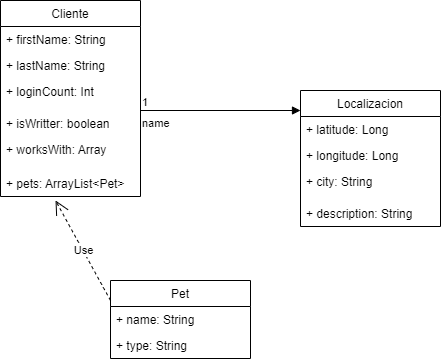

The diagram above was exported from draw.io. Its source (the exported page's mxGraphModel, read from the mxfile embedded in the PNG):
<mxGraphModel dx="1422" dy="786" grid="1" gridSize="10" guides="1" tooltips="1" connect="1" arrows="1" fold="1" page="1" pageScale="1" pageWidth="827" pageHeight="1169" math="0" shadow="0">
  <root>
    <mxCell id="WIyWlLk6GJQsqaUBKTNV-0" />
    <mxCell id="WIyWlLk6GJQsqaUBKTNV-1" parent="WIyWlLk6GJQsqaUBKTNV-0" />
    <mxCell id="Q3iH5hBz4la1UdeAh0Yg-0" value="Localizacion" style="swimlane;fontStyle=0;childLayout=stackLayout;horizontal=1;startSize=26;fillColor=none;horizontalStack=0;resizeParent=1;resizeParentMax=0;resizeLast=0;collapsible=1;marginBottom=0;" vertex="1" parent="WIyWlLk6GJQsqaUBKTNV-1">
      <mxGeometry x="500" y="240" width="140" height="136" as="geometry" />
    </mxCell>
    <mxCell id="Q3iH5hBz4la1UdeAh0Yg-1" value="+ latitude: Long" style="text;strokeColor=none;fillColor=none;align=left;verticalAlign=top;spacingLeft=4;spacingRight=4;overflow=hidden;rotatable=0;points=[[0,0.5],[1,0.5]];portConstraint=eastwest;" vertex="1" parent="Q3iH5hBz4la1UdeAh0Yg-0">
      <mxGeometry y="26" width="140" height="26" as="geometry" />
    </mxCell>
    <mxCell id="Q3iH5hBz4la1UdeAh0Yg-2" value="+ longitude: Long" style="text;strokeColor=none;fillColor=none;align=left;verticalAlign=top;spacingLeft=4;spacingRight=4;overflow=hidden;rotatable=0;points=[[0,0.5],[1,0.5]];portConstraint=eastwest;" vertex="1" parent="Q3iH5hBz4la1UdeAh0Yg-0">
      <mxGeometry y="52" width="140" height="26" as="geometry" />
    </mxCell>
    <mxCell id="Q3iH5hBz4la1UdeAh0Yg-3" value="+ city: String" style="text;strokeColor=none;fillColor=none;align=left;verticalAlign=top;spacingLeft=4;spacingRight=4;overflow=hidden;rotatable=0;points=[[0,0.5],[1,0.5]];portConstraint=eastwest;" vertex="1" parent="Q3iH5hBz4la1UdeAh0Yg-0">
      <mxGeometry y="78" width="140" height="32" as="geometry" />
    </mxCell>
    <mxCell id="Q3iH5hBz4la1UdeAh0Yg-5" value="+ description: String" style="text;strokeColor=none;fillColor=none;align=left;verticalAlign=top;spacingLeft=4;spacingRight=4;overflow=hidden;rotatable=0;points=[[0,0.5],[1,0.5]];portConstraint=eastwest;" vertex="1" parent="Q3iH5hBz4la1UdeAh0Yg-0">
      <mxGeometry y="110" width="140" height="26" as="geometry" />
    </mxCell>
    <mxCell id="Q3iH5hBz4la1UdeAh0Yg-6" value="Cliente" style="swimlane;fontStyle=0;childLayout=stackLayout;horizontal=1;startSize=26;fillColor=none;horizontalStack=0;resizeParent=1;resizeParentMax=0;resizeLast=0;collapsible=1;marginBottom=0;" vertex="1" parent="WIyWlLk6GJQsqaUBKTNV-1">
      <mxGeometry x="200" y="150" width="140" height="196" as="geometry" />
    </mxCell>
    <mxCell id="Q3iH5hBz4la1UdeAh0Yg-7" value="+ firstName: String" style="text;strokeColor=none;fillColor=none;align=left;verticalAlign=top;spacingLeft=4;spacingRight=4;overflow=hidden;rotatable=0;points=[[0,0.5],[1,0.5]];portConstraint=eastwest;" vertex="1" parent="Q3iH5hBz4la1UdeAh0Yg-6">
      <mxGeometry y="26" width="140" height="26" as="geometry" />
    </mxCell>
    <mxCell id="Q3iH5hBz4la1UdeAh0Yg-8" value="+ lastName: String" style="text;strokeColor=none;fillColor=none;align=left;verticalAlign=top;spacingLeft=4;spacingRight=4;overflow=hidden;rotatable=0;points=[[0,0.5],[1,0.5]];portConstraint=eastwest;" vertex="1" parent="Q3iH5hBz4la1UdeAh0Yg-6">
      <mxGeometry y="52" width="140" height="26" as="geometry" />
    </mxCell>
    <mxCell id="Q3iH5hBz4la1UdeAh0Yg-9" value="+ loginCount: Int" style="text;strokeColor=none;fillColor=none;align=left;verticalAlign=top;spacingLeft=4;spacingRight=4;overflow=hidden;rotatable=0;points=[[0,0.5],[1,0.5]];portConstraint=eastwest;" vertex="1" parent="Q3iH5hBz4la1UdeAh0Yg-6">
      <mxGeometry y="78" width="140" height="32" as="geometry" />
    </mxCell>
    <mxCell id="Q3iH5hBz4la1UdeAh0Yg-13" value="+ isWritter: boolean" style="text;strokeColor=none;fillColor=none;align=left;verticalAlign=top;spacingLeft=4;spacingRight=4;overflow=hidden;rotatable=0;points=[[0,0.5],[1,0.5]];portConstraint=eastwest;" vertex="1" parent="Q3iH5hBz4la1UdeAh0Yg-6">
      <mxGeometry y="110" width="140" height="26" as="geometry" />
    </mxCell>
    <mxCell id="Q3iH5hBz4la1UdeAh0Yg-12" value="+ worksWith: Array" style="text;strokeColor=none;fillColor=none;align=left;verticalAlign=top;spacingLeft=4;spacingRight=4;overflow=hidden;rotatable=0;points=[[0,0.5],[1,0.5]];portConstraint=eastwest;" vertex="1" parent="Q3iH5hBz4la1UdeAh0Yg-6">
      <mxGeometry y="136" width="140" height="34" as="geometry" />
    </mxCell>
    <mxCell id="Q3iH5hBz4la1UdeAh0Yg-14" value="+ pets: ArrayList&lt;Pet&gt;" style="text;strokeColor=none;fillColor=none;align=left;verticalAlign=top;spacingLeft=4;spacingRight=4;overflow=hidden;rotatable=0;points=[[0,0.5],[1,0.5]];portConstraint=eastwest;" vertex="1" parent="Q3iH5hBz4la1UdeAh0Yg-6">
      <mxGeometry y="170" width="140" height="26" as="geometry" />
    </mxCell>
    <mxCell id="Q3iH5hBz4la1UdeAh0Yg-15" value="name" style="endArrow=block;endFill=1;html=1;edgeStyle=orthogonalEdgeStyle;align=left;verticalAlign=top;rounded=0;" edge="1" parent="WIyWlLk6GJQsqaUBKTNV-1">
      <mxGeometry x="-1" relative="1" as="geometry">
        <mxPoint x="340" y="260" as="sourcePoint" />
        <mxPoint x="500" y="260" as="targetPoint" />
      </mxGeometry>
    </mxCell>
    <mxCell id="Q3iH5hBz4la1UdeAh0Yg-16" value="1" style="edgeLabel;resizable=0;html=1;align=left;verticalAlign=bottom;" connectable="0" vertex="1" parent="Q3iH5hBz4la1UdeAh0Yg-15">
      <mxGeometry x="-1" relative="1" as="geometry" />
    </mxCell>
    <mxCell id="Q3iH5hBz4la1UdeAh0Yg-17" value="Pet" style="swimlane;fontStyle=0;childLayout=stackLayout;horizontal=1;startSize=26;fillColor=none;horizontalStack=0;resizeParent=1;resizeParentMax=0;resizeLast=0;collapsible=1;marginBottom=0;" vertex="1" parent="WIyWlLk6GJQsqaUBKTNV-1">
      <mxGeometry x="310" y="430" width="140" height="78" as="geometry" />
    </mxCell>
    <mxCell id="Q3iH5hBz4la1UdeAh0Yg-18" value="+ name: String" style="text;strokeColor=none;fillColor=none;align=left;verticalAlign=top;spacingLeft=4;spacingRight=4;overflow=hidden;rotatable=0;points=[[0,0.5],[1,0.5]];portConstraint=eastwest;" vertex="1" parent="Q3iH5hBz4la1UdeAh0Yg-17">
      <mxGeometry y="26" width="140" height="26" as="geometry" />
    </mxCell>
    <mxCell id="Q3iH5hBz4la1UdeAh0Yg-19" value="+ type: String" style="text;strokeColor=none;fillColor=none;align=left;verticalAlign=top;spacingLeft=4;spacingRight=4;overflow=hidden;rotatable=0;points=[[0,0.5],[1,0.5]];portConstraint=eastwest;" vertex="1" parent="Q3iH5hBz4la1UdeAh0Yg-17">
      <mxGeometry y="52" width="140" height="26" as="geometry" />
    </mxCell>
    <mxCell id="Q3iH5hBz4la1UdeAh0Yg-22" value="Use" style="endArrow=open;endSize=12;dashed=1;html=1;rounded=0;entryX=0.393;entryY=1.154;entryDx=0;entryDy=0;entryPerimeter=0;" edge="1" parent="WIyWlLk6GJQsqaUBKTNV-1" target="Q3iH5hBz4la1UdeAh0Yg-14">
      <mxGeometry width="160" relative="1" as="geometry">
        <mxPoint x="310" y="450" as="sourcePoint" />
        <mxPoint x="280" y="390" as="targetPoint" />
      </mxGeometry>
    </mxCell>
  </root>
</mxGraphModel>